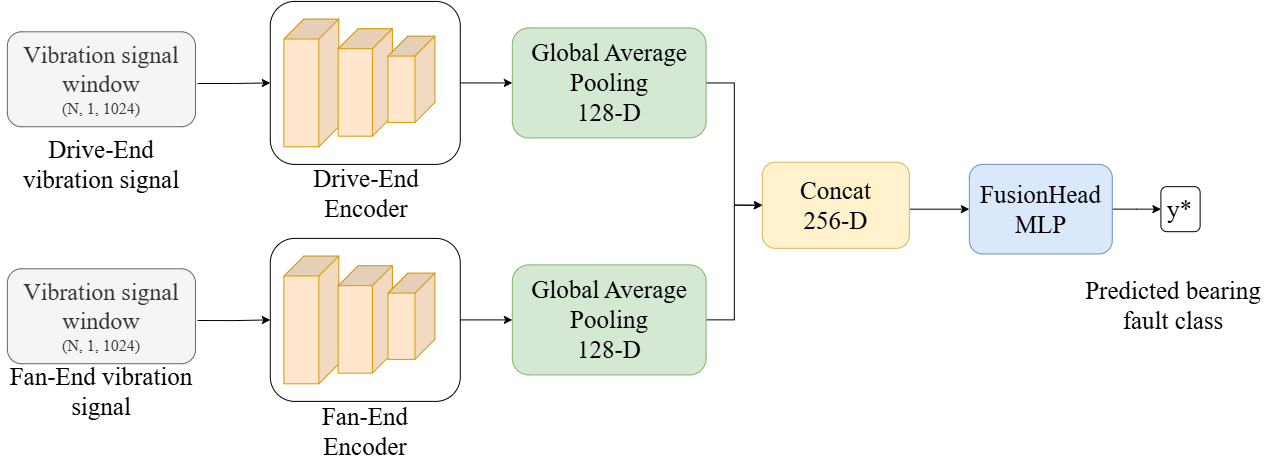

The diagram above was exported from draw.io. Its source (the exported page's mxGraphModel, read from the mxfile embedded in the PNG):
<mxGraphModel dx="2825" dy="1662" grid="1" gridSize="10" guides="1" tooltips="1" connect="1" arrows="1" fold="1" page="1" pageScale="1" pageWidth="827" pageHeight="1169" math="0" shadow="0">
  <root>
    <mxCell id="0" />
    <mxCell id="1" parent="0" />
    <mxCell id="2" value="&lt;font face=&quot;Times New Roman&quot; style=&quot;font-size: 25px;&quot;&gt;y*&lt;/font&gt;" style="rounded=1;whiteSpace=wrap;html=1;" vertex="1" parent="1">
      <mxGeometry x="8653.397237481768" y="1465.17" width="39.23449580857817" height="45" as="geometry" />
    </mxCell>
    <mxCell id="3" style="edgeStyle=orthogonalEdgeStyle;rounded=0;orthogonalLoop=1;jettySize=auto;html=1;exitX=1;exitY=0.5;exitDx=0;exitDy=0;entryX=0;entryY=0.5;entryDx=0;entryDy=0;" edge="1" target="5" parent="1">
      <mxGeometry relative="1" as="geometry">
        <mxPoint x="8401.855762504372" y="1487.67" as="sourcePoint" />
      </mxGeometry>
    </mxCell>
    <mxCell id="4" style="edgeStyle=orthogonalEdgeStyle;rounded=0;orthogonalLoop=1;jettySize=auto;html=1;entryX=0;entryY=0.5;entryDx=0;entryDy=0;" edge="1" source="5" target="2" parent="1">
      <mxGeometry relative="1" as="geometry" />
    </mxCell>
    <mxCell id="5" value="&lt;font face=&quot;Times New Roman&quot; style=&quot;font-size: 25px;&quot;&gt;FusionHead MLP&lt;/font&gt;" style="rounded=1;whiteSpace=wrap;html=1;fillColor=#dae8fc;strokeColor=#6c8ebf;" vertex="1" parent="1">
      <mxGeometry x="8461.86" y="1442.89" width="142.92" height="89.56" as="geometry" />
    </mxCell>
    <mxCell id="6" value="&lt;font face=&quot;Times New Roman&quot; style=&quot;font-size: 25px;&quot;&gt;Predicted bearing fault class&lt;/font&gt;" style="text;html=1;whiteSpace=wrap;strokeColor=none;fillColor=none;align=center;verticalAlign=middle;rounded=0;" vertex="1" parent="1">
      <mxGeometry x="8570" y="1561.3700000000001" width="192.2" height="45" as="geometry" />
    </mxCell>
    <mxCell id="7" style="edgeStyle=orthogonalEdgeStyle;rounded=0;orthogonalLoop=1;jettySize=auto;html=1;exitX=1.011;exitY=0.545;exitDx=0;exitDy=0;entryX=0;entryY=0.5;entryDx=0;entryDy=0;exitPerimeter=0;" edge="1" source="15" target="9" parent="1">
      <mxGeometry relative="1" as="geometry">
        <mxPoint x="7712.029104495684" y="1361.42" as="sourcePoint" />
      </mxGeometry>
    </mxCell>
    <mxCell id="8" style="edgeStyle=orthogonalEdgeStyle;rounded=0;orthogonalLoop=1;jettySize=auto;html=1;exitX=1;exitY=0.5;exitDx=0;exitDy=0;entryX=0;entryY=0.5;entryDx=0;entryDy=0;" edge="1" source="9" target="17" parent="1">
      <mxGeometry relative="1" as="geometry" />
    </mxCell>
    <mxCell id="9" value="" style="rounded=1;whiteSpace=wrap;html=1;" vertex="1" parent="1">
      <mxGeometry x="7762.78" y="1279.93" width="190" height="162.98" as="geometry" />
    </mxCell>
    <mxCell id="10" value="" style="shape=cube;whiteSpace=wrap;html=1;boundedLbl=1;backgroundOutline=1;darkOpacity=0.05;darkOpacity2=0.1;direction=south;fillColor=#ffe6cc;strokeColor=#d79b00;" vertex="1" parent="1">
      <mxGeometry x="7776.369999999999" y="1297.51" width="54.97" height="127.82" as="geometry" />
    </mxCell>
    <mxCell id="11" value="" style="shape=cube;whiteSpace=wrap;html=1;boundedLbl=1;backgroundOutline=1;darkOpacity=0.05;darkOpacity2=0.1;direction=south;fillColor=#ffe6cc;strokeColor=#d79b00;" vertex="1" parent="1">
      <mxGeometry x="7830.65" y="1307.19" width="54.26" height="107.5" as="geometry" />
    </mxCell>
    <mxCell id="12" value="" style="shape=cube;whiteSpace=wrap;html=1;boundedLbl=1;backgroundOutline=1;darkOpacity=0.05;darkOpacity2=0.1;direction=south;fillColor=#ffe6cc;strokeColor=#d79b00;" vertex="1" parent="1">
      <mxGeometry x="7880.44" y="1314.5900000000001" width="47.03" height="86.34" as="geometry" />
    </mxCell>
    <mxCell id="13" value="&lt;font face=&quot;Times New Roman&quot; style=&quot;font-size: 25px;&quot;&gt;Drive-End vibration signal&lt;/font&gt;" style="text;html=1;whiteSpace=wrap;strokeColor=none;fillColor=none;align=center;verticalAlign=middle;rounded=0;" vertex="1" parent="1">
      <mxGeometry x="7493.919999999999" y="1416.42" width="200" height="52.5" as="geometry" />
    </mxCell>
    <mxCell id="14" value="&lt;font face=&quot;Times New Roman&quot;&gt;&lt;span style=&quot;font-size: 25px;&quot;&gt;Drive-End Encoder&lt;/span&gt;&lt;/font&gt;" style="text;html=1;whiteSpace=wrap;strokeColor=none;fillColor=none;align=center;verticalAlign=middle;rounded=0;" vertex="1" parent="1">
      <mxGeometry x="7773.549999999999" y="1452.79" width="169.79" height="37.5" as="geometry" />
    </mxCell>
    <mxCell id="15" value="&lt;font style=&quot;font-size: 24px;&quot;&gt;&lt;font face=&quot;Times New Roman&quot; style=&quot;&quot;&gt;Vibration signal window&lt;/font&gt;&lt;br&gt;&lt;/font&gt;&lt;div&gt;&lt;font face=&quot;Times New Roman&quot; style=&quot;&quot; size=&quot;3&quot;&gt;(N, 1, 1024)&lt;/font&gt;&lt;font face=&quot;Times New Roman&quot; style=&quot;font-size: 16px;&quot;&gt;&lt;/font&gt;&lt;/div&gt;" style="rounded=1;whiteSpace=wrap;html=1;fillColor=#f5f5f5;fontColor=#333333;strokeColor=#666666;" vertex="1" parent="1">
      <mxGeometry x="7499.86" y="1310.29" width="188.12" height="94.94" as="geometry" />
    </mxCell>
    <mxCell id="16" style="edgeStyle=orthogonalEdgeStyle;rounded=0;orthogonalLoop=1;jettySize=auto;html=1;entryX=0;entryY=0.5;entryDx=0;entryDy=0;" edge="1" source="17" target="29" parent="1">
      <mxGeometry relative="1" as="geometry" />
    </mxCell>
    <mxCell id="17" value="&lt;font face=&quot;Times New Roman&quot; style=&quot;font-size: 25px;&quot;&gt;Global Average Pooling&lt;br&gt;128-D&lt;/font&gt;" style="rounded=1;whiteSpace=wrap;html=1;fillColor=#d5e8d4;strokeColor=#82b366;" vertex="1" parent="1">
      <mxGeometry x="8004.839999999999" y="1306.42" width="193.76" height="110" as="geometry" />
    </mxCell>
    <mxCell id="18" style="edgeStyle=orthogonalEdgeStyle;rounded=0;orthogonalLoop=1;jettySize=auto;html=1;exitX=1.011;exitY=0.545;exitDx=0;exitDy=0;entryX=0;entryY=0.5;entryDx=0;entryDy=0;exitPerimeter=0;" edge="1" source="26" target="20" parent="1">
      <mxGeometry relative="1" as="geometry">
        <mxPoint x="7712.029104495685" y="1598.4" as="sourcePoint" />
      </mxGeometry>
    </mxCell>
    <mxCell id="19" style="edgeStyle=orthogonalEdgeStyle;rounded=0;orthogonalLoop=1;jettySize=auto;html=1;exitX=1;exitY=0.5;exitDx=0;exitDy=0;entryX=0;entryY=0.5;entryDx=0;entryDy=0;" edge="1" source="20" target="28" parent="1">
      <mxGeometry relative="1" as="geometry" />
    </mxCell>
    <mxCell id="20" value="" style="rounded=1;whiteSpace=wrap;html=1;" vertex="1" parent="1">
      <mxGeometry x="7762.780000000001" y="1516.9099999999999" width="190" height="162.98" as="geometry" />
    </mxCell>
    <mxCell id="21" value="" style="shape=cube;whiteSpace=wrap;html=1;boundedLbl=1;backgroundOutline=1;darkOpacity=0.05;darkOpacity2=0.1;direction=south;fillColor=#ffe6cc;strokeColor=#d79b00;" vertex="1" parent="1">
      <mxGeometry x="7776.37" y="1534.4899999999998" width="54.97" height="127.82" as="geometry" />
    </mxCell>
    <mxCell id="22" value="" style="shape=cube;whiteSpace=wrap;html=1;boundedLbl=1;backgroundOutline=1;darkOpacity=0.05;darkOpacity2=0.1;direction=south;fillColor=#ffe6cc;strokeColor=#d79b00;" vertex="1" parent="1">
      <mxGeometry x="7830.650000000001" y="1544.17" width="54.26" height="107.5" as="geometry" />
    </mxCell>
    <mxCell id="23" value="" style="shape=cube;whiteSpace=wrap;html=1;boundedLbl=1;backgroundOutline=1;darkOpacity=0.05;darkOpacity2=0.1;direction=south;fillColor=#ffe6cc;strokeColor=#d79b00;" vertex="1" parent="1">
      <mxGeometry x="7880.4400000000005" y="1551.5700000000002" width="47.03" height="86.34" as="geometry" />
    </mxCell>
    <mxCell id="24" value="&lt;font face=&quot;Times New Roman&quot; style=&quot;font-size: 25px;&quot;&gt;Fan-End vibration signal&lt;/font&gt;" style="text;html=1;whiteSpace=wrap;strokeColor=none;fillColor=none;align=center;verticalAlign=middle;rounded=0;" vertex="1" parent="1">
      <mxGeometry x="7493.92" y="1643.4" width="200" height="52.5" as="geometry" />
    </mxCell>
    <mxCell id="25" value="&lt;font face=&quot;Times New Roman&quot;&gt;&lt;span style=&quot;font-size: 25px;&quot;&gt;Fan-End Encoder&lt;/span&gt;&lt;/font&gt;" style="text;html=1;whiteSpace=wrap;strokeColor=none;fillColor=none;align=center;verticalAlign=middle;rounded=0;" vertex="1" parent="1">
      <mxGeometry x="7773.549999999999" y="1690.79" width="168.01" height="37.5" as="geometry" />
    </mxCell>
    <mxCell id="26" value="&lt;font style=&quot;font-size: 24px;&quot;&gt;&lt;font face=&quot;Times New Roman&quot; style=&quot;&quot;&gt;Vibration signal window&lt;/font&gt;&lt;br&gt;&lt;/font&gt;&lt;div&gt;&lt;font face=&quot;Times New Roman&quot; style=&quot;&quot; size=&quot;3&quot;&gt;(N, 1, 1024)&lt;/font&gt;&lt;font face=&quot;Times New Roman&quot; style=&quot;font-size: 16px;&quot;&gt;&lt;/font&gt;&lt;/div&gt;" style="rounded=1;whiteSpace=wrap;html=1;fillColor=#f5f5f5;fontColor=#333333;strokeColor=#666666;" vertex="1" parent="1">
      <mxGeometry x="7499.860000000001" y="1547.27" width="188.12" height="94.94" as="geometry" />
    </mxCell>
    <mxCell id="27" style="edgeStyle=orthogonalEdgeStyle;rounded=0;orthogonalLoop=1;jettySize=auto;html=1;entryX=0;entryY=0.5;entryDx=0;entryDy=0;" edge="1" source="28" target="29" parent="1">
      <mxGeometry relative="1" as="geometry" />
    </mxCell>
    <mxCell id="28" value="&lt;font face=&quot;Times New Roman&quot; style=&quot;font-size: 25px;&quot;&gt;Global Average Pooling&lt;br&gt;128-D&lt;/font&gt;" style="rounded=1;whiteSpace=wrap;html=1;fillColor=#d5e8d4;strokeColor=#82b366;" vertex="1" parent="1">
      <mxGeometry x="8004.84" y="1543.4" width="193.76" height="110" as="geometry" />
    </mxCell>
    <mxCell id="29" value="&lt;font face=&quot;Times New Roman&quot;&gt;&lt;span style=&quot;font-size: 25px;&quot;&gt;Concat&lt;br&gt;256-D&lt;/span&gt;&lt;/font&gt;" style="rounded=1;whiteSpace=wrap;html=1;fillColor=#fff2cc;strokeColor=#d6b656;" vertex="1" parent="1">
      <mxGeometry x="8254.86" y="1440.6799999999998" width="147" height="86.13" as="geometry" />
    </mxCell>
  </root>
</mxGraphModel>